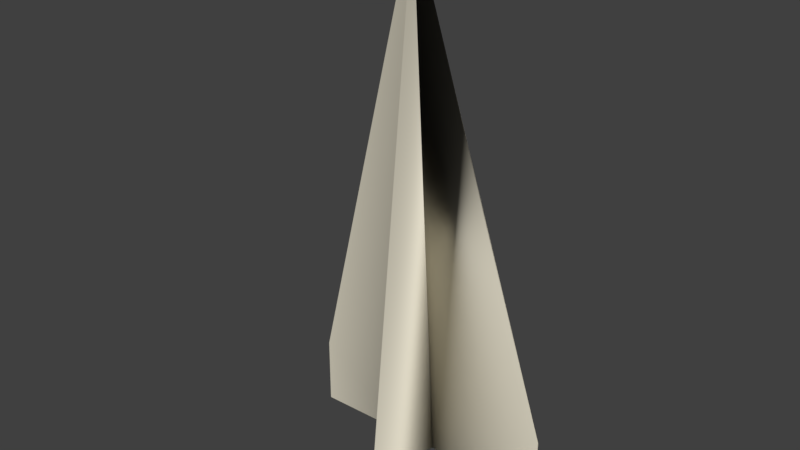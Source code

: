 # Source: PaperAirplane.blend  (saved by Blender 2.79.0; exported with 4.5.12 LTS)
import bpy
from mathutils import Matrix  # noqa: F401  (used for matrix-valued properties, if any)

bpy.ops.wm.read_factory_settings(use_empty=True)
scene = bpy.context.scene
scene.name = 'Scene'

# ---- collections
col_collection_1 = bpy.data.collections.new('Collection 1'); scene.collection.children.link(col_collection_1)

# ---- materials (node trees are filled in below, after node groups)
mat_material_001 = bpy.data.materials.new('Material.001')
mat_material_001.alpha_threshold = 0.0
mat_material_001.use_transparent_shadow = False
mat_material_001.diffuse_color = (0.8, 0.7498, 0.6103, 1.0)
mat_material_001.roughness = 0.5

# ---- material node trees

# ---- world
world_world = bpy.data.worlds.new('World'); scene.world = world_world
world_world.color = (0.05088, 0.05088, 0.05088)
world_world.use_sun_shadow = False
world_world.sun_shadow_jitter_overblur = 0.0
world_world.cycles.sampling_method = 'MANUAL'

# ---- meshes
me_cube_002 = bpy.data.meshes.new('Cube.002')
me_cube_002.from_pydata([(0.003491, -0.04617, 4.375), (-0.2443, 0.1398, -2.75), (0.004075, -0.7665, -2.716), (-1.8, 0.3165, -2.014), (-1.802, 0.3142, -2.968), (1.789, 0.3125, -2.025), (1.787, 0.3142, -2.968), (0.247, 0.1383, -2.758), (0.003491, -0.04617, 4.375), (-0.2443, 0.1398, -2.75), (0.004075, -0.7665, -2.716), (-1.8, 0.3165, -2.014), (-1.802, 0.3142, -2.968), (1.787, 0.3125, -2.025), (1.787, 0.3142, -2.968), (0.247, 0.1383, -2.758), (0.003491, -0.04617, 4.375), (-0.2443, 0.1398, -2.75), (0.004075, -0.7665, -2.716), (-1.8, 0.3165, -2.014), (-1.802, 0.3142, -2.968), (1.787, 0.3125, -2.025), (1.787, 0.3142, -2.968), (0.247, 0.1383, -2.758), (0.003491, -0.04984, 4.375), (-0.2533, 0.1264, -2.758), (0.004075, -0.8221, -2.716), (-1.8, 0.3029, -2.014), (-1.8, 0.3029, -2.968), (1.787, 0.3029, -2.025), (1.787, 0.3029, -2.968), (0.2549, 0.1264, -2.758), (0.247, 0.1383, -2.758)], [(31, 32)], [(0, 2, 1), (3, 0, 1, 4), (5, 0, 7, 6), (0, 7, 2), (14, 15, 23, 22), (10, 15, 23, 18), (9, 10, 18, 17), (11, 12, 20, 19), (3, 4, 12, 11), (1, 2, 10, 9), (2, 7, 15, 10), (6, 7, 15, 14), (0, 3, 11, 8), (4, 1, 9, 12), (5, 6, 14, 13), (0, 5, 13, 8), (16, 21, 29, 24), (21, 22, 30, 29), (20, 17, 25, 28), (16, 19, 27, 24), (8, 11, 19, 16), (12, 9, 17, 20), (13, 14, 22, 21), (8, 13, 21, 16), (24, 25, 26), (27, 28, 25, 24), (29, 30, 31, 24), (24, 26, 31), (19, 20, 28, 27), (17, 18, 26, 25), (18, 23, 31, 26), (22, 23, 31, 30)])
_uv = me_cube_002.uv_layers.new(name='UVMap')
_uv.uv.foreach_set('vector', [0.9541, 0.0002521, 0.9541, 0.8345, 0.8481, 0.8277, 0.0002521, 0.1119, 0.1852, 0.8666, 0.1852, 0.03214, 0.003835, 0.0002521, 0.3702, 0.756, 0.5536, 0.0002521, 0.5536, 0.8357, 0.3743, 0.8664, 0.9541, 0.0002521, 0.8482, 0.8287, 0.9541, 0.8345, 0.9561, 0.6045, 0.9561, 0.7859, 0.9561, 0.7859, 0.9561, 0.6045, 0.904, 0.8413, 0.9044, 0.951, 0.9044, 0.951, 0.904, 0.8413, 0.8487, 0.9365, 0.904, 0.8413, 0.904, 0.8413, 0.8487, 0.9365, 0.9563, 0.6038, 0.956, 0.604, 0.956, 0.604, 0.9563, 0.6038, 0.9563, 0.6038, 0.956, 0.604, 0.956, 0.604, 0.9563, 0.6038, 0.8487, 0.9365, 0.904, 0.8413, 0.904, 0.8413, 0.8487, 0.9365, 0.904, 0.8413, 0.9044, 0.951, 0.9044, 0.951, 0.904, 0.8413, 0.9561, 0.6045, 0.9561, 0.7859, 0.9561, 0.7859, 0.9561, 0.6045, 0.9546, 0.2089, 0.9968, 0.42, 0.9968, 0.42, 0.9546, 0.2089, 0.956, 0.604, 0.9563, 0.4205, 0.9563, 0.4205, 0.956, 0.604, 0.3702, 0.756, 0.3743, 0.8664, 0.3743, 0.8664, 0.3705, 0.756, 0.9997, 0.778, 0.9997, 0.0002521, 0.9995, 0.000333, 0.9997, 0.778, 0.9985, 0.0002757, 0.9978, 0.7505, 0.999, 0.7505, 0.999, 0.0002521, 0.7368, 0.8371, 0.8472, 0.8372, 0.8472, 0.8359, 0.7368, 0.8359, 0.956, 0.604, 0.9563, 0.4205, 0.9546, 0.4214, 0.9547, 0.6037, 0.9985, 0.0002757, 0.9973, 0.7493, 0.9989, 0.7492, 0.999, 0.0002521, 0.9546, 0.2089, 0.9968, 0.42, 0.9968, 0.42, 0.9546, 0.2089, 0.956, 0.604, 0.9563, 0.4205, 0.9563, 0.4205, 0.956, 0.604, 0.9559, 0.6046, 0.9561, 0.6045, 0.9561, 0.6045, 0.9559, 0.6046, 0.9546, 0.2089, 0.9968, 0.0002521, 0.9968, 0.0002521, 0.9546, 0.2089, 0.8476, 0.8354, 0.8476, 0.0002521, 0.7368, 0.007891, 0.1857, 0.1119, 0.1896, 0.0002521, 0.3697, 0.03135, 0.3697, 0.8668, 0.5541, 0.7562, 0.558, 0.8666, 0.7363, 0.8357, 0.7363, 0.0002521, 0.8476, 0.8354, 0.7368, 0.007891, 0.8476, 0.0002521, 0.9062, 0.835, 0.9064, 0.9467, 0.9077, 0.9467, 0.9077, 0.835, 0.8487, 0.9365, 0.904, 0.8413, 0.9056, 0.835, 0.8481, 0.9347, 0.904, 0.8413, 0.9044, 0.951, 0.9056, 0.9499, 0.9056, 0.835, 0.9561, 0.6045, 0.9561, 0.7859, 0.9546, 0.7852, 0.9548, 0.6047])
me_cube_002.materials.append(mat_material_001)
me_cube_002.use_remesh_preserve_volume = False
me_cube_002.use_remesh_preserve_attributes = False
me_cube_002.use_mirror_vertex_groups = False
me_cube_002.update()
me_cube_002.normals_split_custom_set([tuple(v) for v in zip(*[iter([0.4193, 0.9078, 0.004989, 0.2592, 0.03507, -0.9652, 0.8039, 0.2386, 0.5447, 0.1216, 0.9924, 0.01879, 0.4538, 0.891, 0.01647, 0.02081, 0.8128, 0.5822, 0.1216, 0.9924, 0.01879, 0.1213, -0.9924, -0.01926, 0.3869, 0.8775, 0.2832, 0.1958, -0.5298, 0.8252, 0.1213, -0.9924, -0.01926, 0.3718, 0.9277, 0.03335, -0.4958, 0.09492, -0.8632, -0.262, 0.02563, -0.9647, 0.0, 0.0, 1.0, 0.0, 0.0, 0.4929, 0.05117, 0.8686, 0.4929, 0.0, 0.0, 1.0, -0.2661, -0.9261, 0.2675, 0.0, 0.0, 0.5383, -0.8189, 0.1991, 0.5383, 0.0, 0.0, 0.2675, 0.1126, -0.5501, 0.8274, 0.0, 0.0, 0.271, 0.923, 0.2732, 0.271, 0.0, 0.0, 0.8274, 0.0, 0.0, 0.0, 0.0, 0.0, 0.0, 0.0, 0.0, 0.0, 0.0, 0.0, 0.0, 0.0, 0.0, 0.0, 0.0, 0.0, 0.0, 0.0, 0.0, 0.0, 0.0, 0.0, 0.0, 0.1126, -0.5501, 0.8274, 0.0, 0.0, 0.271, 0.923, 0.2732, 0.271, 0.0, 0.0, 0.8274, -0.2661, -0.9261, 0.2675, 0.0, 0.0, 0.5383, -0.8189, 0.1991, 0.5383, 0.0, 0.0, 0.2675, 0.0, 0.0, 1.0, 0.0, 0.0, 0.4929, 0.05117, 0.8686, 0.4929, 0.0, 0.0, 1.0, -0.05689, 0.4702, 0.8807, 0.0, 0.0, 1.0, 0.0, 0.0, 1.0, 0.0, 0.0, 0.8807, 0.0, 0.0, 1.0, 0.0, 0.0, 0.8063, -0.157, -0.5702, 0.8063, 0.0, 0.0, 1.0, 0.0, 1.0, 0.001751, 0.0, 1.0, 0.001751, 0.0, 1.0, 0.001751, 0.0, 1.0, 0.001751, -0.2407, -0.8554, 0.4587, 0.0, 0.9984, 0.05596, 0.0, 0.9984, 0.05596, 0.0, -0.8271, -0.04636, 0.6503, -0.105, 0.7524, -0.9633, 0.0, -0.2684, -0.9633, 0.0, -0.2684, 0.8293, -0.5479, 0.11, -1.0, 0.0, 0.0, -1.0, 0.0, 0.0, -1.0, 0.0, 0.0, -1.0, 0.0, 0.0, 0.1615, 0.2697, -0.9493, -0.4022, 0.2293, -0.8864, 0.3327, 0.7439, -0.5797, 0.1615, 0.2697, -0.9493, -0.9298, 0.3294, 0.1645, -0.9624, 0.0, 0.2716, -0.9624, 0.0, 0.2716, -0.8154, 0.1028, 0.5697, -0.05689, 0.4702, 0.8807, 0.0, 0.0, 1.0, 0.0, 0.0, 1.0, 0.0, 0.0, 0.8807, 0.0, 0.0, 1.0, 0.0, 0.0, 0.8063, -0.157, -0.5702, 0.8063, 0.0, 0.0, 1.0, 0.0, 0.0, 0.0, 0.0, 0.0, 0.0, 0.0, 0.0, 0.0, 0.0, 0.0, 0.0, -0.08152, -0.002123, -0.9967, 0.0, 0.0, 1.0, 0.0, 0.0, 1.0, 0.0, 0.0, -0.9967, -0.4201, -0.9027, 0.09296, -0.6473, -0.7621, 0.009582, -0.02377, -0.9939, 0.108, -0.1218, -0.9924, -0.01775, -0.1218, -0.9924, -0.01775, -0.6633, -0.7483, 0.008367, -0.4386, -0.8942, 0.08924, -0.1229, 0.9923, 0.01783, -0.1229, 0.9923, 0.01783, 0.7777, 0.626, 0.05723, -0.4461, -0.8906, 0.08856, -0.3706, -0.9239, 0.09566, 0.03013, -0.994, 0.1053, 0.7242, 0.6884, 0.04169, -0.997, -0.077, 0.001771, -0.997, -0.077, 0.001771, -0.997, -0.077, 0.001771, -0.997, -0.077, 0.001771, 0.4869, -0.4516, -0.7477, 0.9131, -0.4039, 0.05611, -0.563, -0.5714, -0.5971, 0.6136, 0.5309, -0.5845, -0.8899, -0.4181, -0.1821, 0.5365, 0.6071, -0.5862, 0.6608, -0.4282, -0.6165, 0.7124, -0.6043, -0.3568, 0.1304, 0.04451, 0.9905, 0.905, 0.01697, 0.4251, -0.2326, 0.8224, 0.5192, 0.1304, 0.04451, 0.9905])] * 3)])

# ---- objects
ob_cube_002 = bpy.data.objects.new('Cube.002', me_cube_002)

# ---- transforms, parenting, visibility, modifiers, constraints
ob_cube_002.location = (0.0, 0.0, 0.0)
ob_cube_002.lock_rotations_4d = False
ob_cube_002.empty_display_type = 'ARROWS'
ob_cube_002.lineart.crease_threshold = 0.0

# ---- collection membership
col_collection_1.objects.link(ob_cube_002)

# ---- scene / render settings (as saved in the file)
scene.frame_start = 0; scene.frame_end = 0; scene.frame_set(1)
scene.render.engine = 'BLENDER_EEVEE_NEXT'
scene.render.resolution_percentage = 50
scene.render.dither_intensity = 0.0
scene.cycles.use_denoising = False
scene.cycles.samples = 128
scene.cycles.sampling_pattern = 'TABULATED_SOBOL'
scene.cycles.use_adaptive_sampling = False
scene.cycles.use_light_tree = False
scene.cycles.blur_glossy = 0.0
scene.cycles.sample_clamp_indirect = 0.0
scene.view_settings.view_transform = 'Standard'
bpy.context.view_layer.update()

# ---- added for rendering (the .blend has no active camera and no usable light): camera, sun
cam_auto = bpy.data.cameras.new('AutoCamera')
cam_auto.lens = 50.0
cam_auto.sensor_width = 36.0
cam_auto.clip_end = 1000.0
ob_auto_camera = bpy.data.objects.new('AutoCamera', cam_auto)
scene.collection.objects.link(ob_auto_camera)
ob_auto_camera.location = (7.62984, -9.41653, 6.81254)
ob_auto_camera.rotation_euler = (1.09748, -7.21219e-08, 0.694738)
scene.camera = ob_auto_camera
light_auto_sun = bpy.data.lights.new('AutoSun', 'SUN')
light_auto_sun.energy = 3.0
light_auto_sun.angle = 0.0523599
ob_auto_sun = bpy.data.objects.new('AutoSun', light_auto_sun)
scene.collection.objects.link(ob_auto_sun)
ob_auto_sun.rotation_euler = (0.872665, 0.174533, 0.523599)
bpy.context.view_layer.update()
